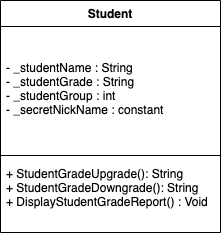

The diagram above was exported from draw.io. Its source (the exported page's mxGraphModel, read from the mxfile embedded in the PNG):
<mxGraphModel dx="1026" dy="514" grid="1" gridSize="10" guides="1" tooltips="1" connect="1" arrows="1" fold="1" page="1" pageScale="1" pageWidth="850" pageHeight="1100" math="0" shadow="0">
  <root>
    <mxCell id="0" />
    <mxCell id="1" parent="0" />
    <mxCell id="rTFJNULUVj1hVIt52Gjn-1" value="Student" style="swimlane;fontStyle=1;align=center;verticalAlign=top;childLayout=stackLayout;horizontal=1;startSize=26;horizontalStack=0;resizeParent=1;resizeParentMax=0;resizeLast=0;collapsible=1;marginBottom=0;" vertex="1" parent="1">
      <mxGeometry x="315" y="160" width="220" height="232" as="geometry" />
    </mxCell>
    <mxCell id="rTFJNULUVj1hVIt52Gjn-2" value="&#10;&#10;- _studentName : String&#10;- _studentGrade : String&#10;- _studentGroup : int&#10;- _secretNickName : constant" style="text;strokeColor=none;fillColor=none;align=left;verticalAlign=top;spacingLeft=4;spacingRight=4;overflow=hidden;rotatable=0;points=[[0,0.5],[1,0.5]];portConstraint=eastwest;" vertex="1" parent="rTFJNULUVj1hVIt52Gjn-1">
      <mxGeometry y="26" width="220" height="124" as="geometry" />
    </mxCell>
    <mxCell id="rTFJNULUVj1hVIt52Gjn-3" value="" style="line;strokeWidth=1;fillColor=none;align=left;verticalAlign=middle;spacingTop=-1;spacingLeft=3;spacingRight=3;rotatable=0;labelPosition=right;points=[];portConstraint=eastwest;" vertex="1" parent="rTFJNULUVj1hVIt52Gjn-1">
      <mxGeometry y="150" width="220" height="10" as="geometry" />
    </mxCell>
    <mxCell id="rTFJNULUVj1hVIt52Gjn-4" value="+ StudentGradeUpgrade(): String&#10;+ StudentGradeDowngrade(): String&#10;+ DisplayStudentGradeReport() : Void" style="text;strokeColor=none;fillColor=none;align=left;verticalAlign=top;spacingLeft=4;spacingRight=4;overflow=hidden;rotatable=0;points=[[0,0.5],[1,0.5]];portConstraint=eastwest;" vertex="1" parent="rTFJNULUVj1hVIt52Gjn-1">
      <mxGeometry y="160" width="220" height="72" as="geometry" />
    </mxCell>
  </root>
</mxGraphModel>